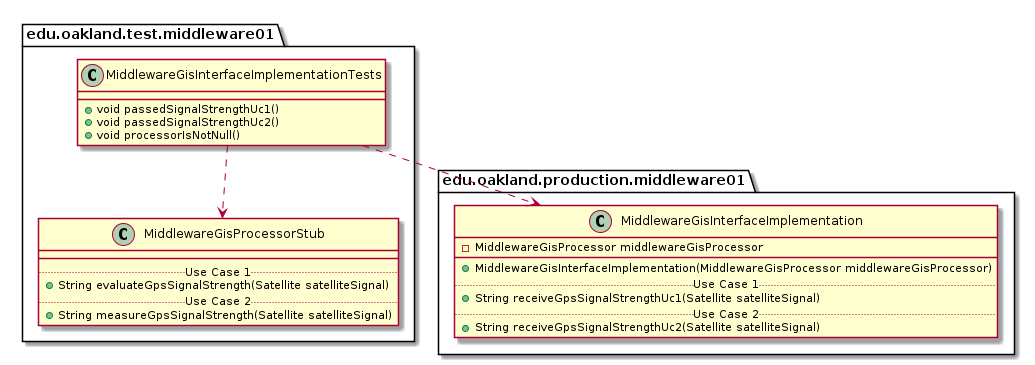

The diagram above was rendered by PlantUML. Its source (embedded in the PNG):
@startuml MiddlewareGisInterfaceImplementationTests_DirectDependencies


package edu.oakland.test.middleware01 {
  class MiddlewareGisInterfaceImplementationTests {
    + void passedSignalStrengthUc1()
    + void passedSignalStrengthUc2()
    + void processorIsNotNull()
  }
}



package edu.oakland.test.middleware01 {
    class MiddlewareGisProcessorStub {
        __
        .. Use Case 1 ..
        + String evaluateGpsSignalStrength(Satellite satelliteSignal)
        .. Use Case 2 ..
        + String measureGpsSignalStrength(Satellite satelliteSignal)
    }
}

MiddlewareGisInterfaceImplementationTests ..> MiddlewareGisProcessorStub


package edu.oakland.production.middleware01 {
    class MiddlewareGisInterfaceImplementation {
        - MiddlewareGisProcessor middlewareGisProcessor
        __
        + MiddlewareGisInterfaceImplementation(MiddlewareGisProcessor middlewareGisProcessor)
        .. Use Case 1 ..
        + String receiveGpsSignalStrengthUc1(Satellite satelliteSignal)
        .. Use Case 2 ..
        + String receiveGpsSignalStrengthUc2(Satellite satelliteSignal)
    }
}

MiddlewareGisInterfaceImplementationTests ..> MiddlewareGisInterfaceImplementation



@enduml